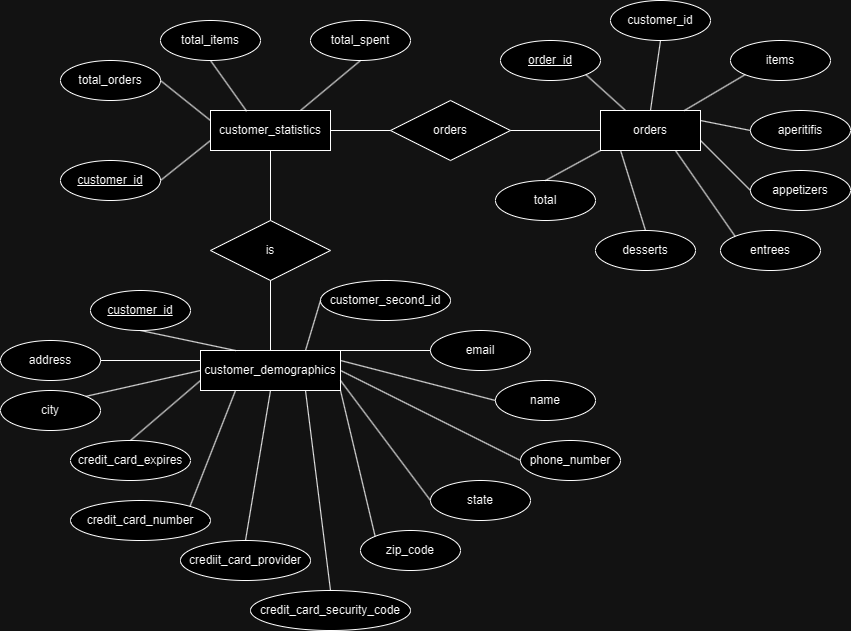

The diagram above was exported from draw.io. Its source (the exported page's mxGraphModel, read from the mxfile embedded in the PNG):
<mxGraphModel dx="778" dy="823" grid="1" gridSize="10" guides="1" tooltips="1" connect="1" arrows="1" fold="1" page="1" pageScale="1" pageWidth="850" pageHeight="1100" math="0" shadow="0">
  <root>
    <mxCell id="0" />
    <mxCell id="1" parent="0" />
    <mxCell id="HIEyZEo3T0CN1A4TAzYo-4" value="customer_demographics" style="whiteSpace=wrap;html=1;align=center;" vertex="1" parent="1">
      <mxGeometry x="200" y="350" width="140" height="40" as="geometry" />
    </mxCell>
    <mxCell id="HIEyZEo3T0CN1A4TAzYo-5" value="customer_statistics" style="whiteSpace=wrap;html=1;align=center;" vertex="1" parent="1">
      <mxGeometry x="210" y="110" width="120" height="40" as="geometry" />
    </mxCell>
    <mxCell id="HIEyZEo3T0CN1A4TAzYo-6" value="orders" style="whiteSpace=wrap;html=1;align=center;" vertex="1" parent="1">
      <mxGeometry x="600" y="110" width="100" height="40" as="geometry" />
    </mxCell>
    <mxCell id="HIEyZEo3T0CN1A4TAzYo-7" value="orders" style="shape=rhombus;perimeter=rhombusPerimeter;whiteSpace=wrap;html=1;align=center;" vertex="1" parent="1">
      <mxGeometry x="390" y="100" width="120" height="60" as="geometry" />
    </mxCell>
    <mxCell id="HIEyZEo3T0CN1A4TAzYo-8" value="is" style="shape=rhombus;perimeter=rhombusPerimeter;whiteSpace=wrap;html=1;align=center;" vertex="1" parent="1">
      <mxGeometry x="210" y="220" width="120" height="60" as="geometry" />
    </mxCell>
    <mxCell id="HIEyZEo3T0CN1A4TAzYo-10" value="" style="endArrow=none;html=1;rounded=0;exitX=0.5;exitY=1;exitDx=0;exitDy=0;entryX=0.5;entryY=0;entryDx=0;entryDy=0;" edge="1" parent="1" source="HIEyZEo3T0CN1A4TAzYo-5" target="HIEyZEo3T0CN1A4TAzYo-8">
      <mxGeometry relative="1" as="geometry">
        <mxPoint x="530" y="290" as="sourcePoint" />
        <mxPoint x="690" y="290" as="targetPoint" />
      </mxGeometry>
    </mxCell>
    <mxCell id="HIEyZEo3T0CN1A4TAzYo-11" value="" style="endArrow=none;html=1;rounded=0;exitX=0.5;exitY=1;exitDx=0;exitDy=0;" edge="1" parent="1" source="HIEyZEo3T0CN1A4TAzYo-8" target="HIEyZEo3T0CN1A4TAzYo-4">
      <mxGeometry relative="1" as="geometry">
        <mxPoint x="530" y="290" as="sourcePoint" />
        <mxPoint x="690" y="290" as="targetPoint" />
      </mxGeometry>
    </mxCell>
    <mxCell id="HIEyZEo3T0CN1A4TAzYo-12" value="" style="endArrow=none;html=1;rounded=0;exitX=1;exitY=0.5;exitDx=0;exitDy=0;entryX=0;entryY=0.5;entryDx=0;entryDy=0;" edge="1" parent="1" source="HIEyZEo3T0CN1A4TAzYo-5" target="HIEyZEo3T0CN1A4TAzYo-7">
      <mxGeometry relative="1" as="geometry">
        <mxPoint x="530" y="290" as="sourcePoint" />
        <mxPoint x="690" y="290" as="targetPoint" />
      </mxGeometry>
    </mxCell>
    <mxCell id="HIEyZEo3T0CN1A4TAzYo-13" value="" style="endArrow=none;html=1;rounded=0;exitX=1;exitY=0.5;exitDx=0;exitDy=0;entryX=0;entryY=0.5;entryDx=0;entryDy=0;" edge="1" parent="1" source="HIEyZEo3T0CN1A4TAzYo-7" target="HIEyZEo3T0CN1A4TAzYo-6">
      <mxGeometry relative="1" as="geometry">
        <mxPoint x="530" y="290" as="sourcePoint" />
        <mxPoint x="690" y="290" as="targetPoint" />
      </mxGeometry>
    </mxCell>
    <mxCell id="HIEyZEo3T0CN1A4TAzYo-15" value="zip_code" style="ellipse;whiteSpace=wrap;html=1;align=center;" vertex="1" parent="1">
      <mxGeometry x="360" y="530" width="100" height="40" as="geometry" />
    </mxCell>
    <mxCell id="HIEyZEo3T0CN1A4TAzYo-16" value="state" style="ellipse;whiteSpace=wrap;html=1;align=center;" vertex="1" parent="1">
      <mxGeometry x="430" y="480" width="100" height="40" as="geometry" />
    </mxCell>
    <mxCell id="HIEyZEo3T0CN1A4TAzYo-17" value="phone_number" style="ellipse;whiteSpace=wrap;html=1;align=center;" vertex="1" parent="1">
      <mxGeometry x="520" y="440" width="100" height="40" as="geometry" />
    </mxCell>
    <mxCell id="HIEyZEo3T0CN1A4TAzYo-18" value="name" style="ellipse;whiteSpace=wrap;html=1;align=center;" vertex="1" parent="1">
      <mxGeometry x="495" y="380" width="100" height="40" as="geometry" />
    </mxCell>
    <mxCell id="HIEyZEo3T0CN1A4TAzYo-19" value="email" style="ellipse;whiteSpace=wrap;html=1;align=center;" vertex="1" parent="1">
      <mxGeometry x="430" y="330" width="100" height="40" as="geometry" />
    </mxCell>
    <mxCell id="HIEyZEo3T0CN1A4TAzYo-20" value="customer_second_id" style="ellipse;whiteSpace=wrap;html=1;align=center;" vertex="1" parent="1">
      <mxGeometry x="320" y="280" width="130" height="40" as="geometry" />
    </mxCell>
    <mxCell id="HIEyZEo3T0CN1A4TAzYo-22" value="credit_card_security_code" style="ellipse;whiteSpace=wrap;html=1;align=center;" vertex="1" parent="1">
      <mxGeometry x="250" y="590" width="160" height="40" as="geometry" />
    </mxCell>
    <mxCell id="HIEyZEo3T0CN1A4TAzYo-23" value="credit_card_number" style="ellipse;whiteSpace=wrap;html=1;align=center;" vertex="1" parent="1">
      <mxGeometry x="70" y="500" width="140" height="40" as="geometry" />
    </mxCell>
    <mxCell id="HIEyZEo3T0CN1A4TAzYo-24" value="credit_card_expires" style="ellipse;whiteSpace=wrap;html=1;align=center;" vertex="1" parent="1">
      <mxGeometry x="70" y="440" width="120" height="40" as="geometry" />
    </mxCell>
    <mxCell id="HIEyZEo3T0CN1A4TAzYo-25" value="city" style="ellipse;whiteSpace=wrap;html=1;align=center;" vertex="1" parent="1">
      <mxGeometry y="390" width="100" height="40" as="geometry" />
    </mxCell>
    <mxCell id="HIEyZEo3T0CN1A4TAzYo-26" value="address" style="ellipse;whiteSpace=wrap;html=1;align=center;" vertex="1" parent="1">
      <mxGeometry y="340" width="100" height="40" as="geometry" />
    </mxCell>
    <mxCell id="HIEyZEo3T0CN1A4TAzYo-27" value="" style="endArrow=none;html=1;rounded=0;exitX=0.25;exitY=0;exitDx=0;exitDy=0;entryX=0.5;entryY=1;entryDx=0;entryDy=0;" edge="1" parent="1" source="HIEyZEo3T0CN1A4TAzYo-4" target="HIEyZEo3T0CN1A4TAzYo-32">
      <mxGeometry relative="1" as="geometry">
        <mxPoint x="320" y="280" as="sourcePoint" />
        <mxPoint x="180.00000000001046" y="320" as="targetPoint" />
      </mxGeometry>
    </mxCell>
    <mxCell id="HIEyZEo3T0CN1A4TAzYo-28" value="" style="endArrow=none;html=1;rounded=0;exitX=0;exitY=0.25;exitDx=0;exitDy=0;entryX=1;entryY=0.5;entryDx=0;entryDy=0;" edge="1" parent="1" source="HIEyZEo3T0CN1A4TAzYo-4" target="HIEyZEo3T0CN1A4TAzYo-26">
      <mxGeometry relative="1" as="geometry">
        <mxPoint x="320" y="280" as="sourcePoint" />
        <mxPoint x="480" y="280" as="targetPoint" />
      </mxGeometry>
    </mxCell>
    <mxCell id="HIEyZEo3T0CN1A4TAzYo-29" value="" style="endArrow=none;html=1;rounded=0;exitX=0;exitY=0.5;exitDx=0;exitDy=0;entryX=1;entryY=0;entryDx=0;entryDy=0;" edge="1" parent="1" source="HIEyZEo3T0CN1A4TAzYo-4" target="HIEyZEo3T0CN1A4TAzYo-25">
      <mxGeometry relative="1" as="geometry">
        <mxPoint x="320" y="280" as="sourcePoint" />
        <mxPoint x="480" y="280" as="targetPoint" />
      </mxGeometry>
    </mxCell>
    <mxCell id="HIEyZEo3T0CN1A4TAzYo-30" value="" style="endArrow=none;html=1;rounded=0;exitX=0;exitY=0.75;exitDx=0;exitDy=0;entryX=0.5;entryY=0;entryDx=0;entryDy=0;" edge="1" parent="1" source="HIEyZEo3T0CN1A4TAzYo-4" target="HIEyZEo3T0CN1A4TAzYo-24">
      <mxGeometry relative="1" as="geometry">
        <mxPoint x="320" y="280" as="sourcePoint" />
        <mxPoint x="480" y="280" as="targetPoint" />
      </mxGeometry>
    </mxCell>
    <mxCell id="HIEyZEo3T0CN1A4TAzYo-31" value="crediit_card_provider" style="ellipse;whiteSpace=wrap;html=1;align=center;" vertex="1" parent="1">
      <mxGeometry x="180" y="540" width="130" height="40" as="geometry" />
    </mxCell>
    <mxCell id="HIEyZEo3T0CN1A4TAzYo-32" value="customer_id" style="ellipse;whiteSpace=wrap;html=1;align=center;fontStyle=4;" vertex="1" parent="1">
      <mxGeometry x="90" y="290" width="100" height="40" as="geometry" />
    </mxCell>
    <mxCell id="HIEyZEo3T0CN1A4TAzYo-33" value="" style="endArrow=none;html=1;rounded=0;exitX=0.25;exitY=1;exitDx=0;exitDy=0;entryX=1;entryY=0;entryDx=0;entryDy=0;" edge="1" parent="1" source="HIEyZEo3T0CN1A4TAzYo-4" target="HIEyZEo3T0CN1A4TAzYo-23">
      <mxGeometry relative="1" as="geometry">
        <mxPoint x="540" y="300" as="sourcePoint" />
        <mxPoint x="700" y="300" as="targetPoint" />
      </mxGeometry>
    </mxCell>
    <mxCell id="HIEyZEo3T0CN1A4TAzYo-34" value="" style="endArrow=none;html=1;rounded=0;exitX=0.5;exitY=1;exitDx=0;exitDy=0;entryX=0.5;entryY=0;entryDx=0;entryDy=0;" edge="1" parent="1" source="HIEyZEo3T0CN1A4TAzYo-4" target="HIEyZEo3T0CN1A4TAzYo-31">
      <mxGeometry relative="1" as="geometry">
        <mxPoint x="300" y="370" as="sourcePoint" />
        <mxPoint x="460" y="370" as="targetPoint" />
      </mxGeometry>
    </mxCell>
    <mxCell id="HIEyZEo3T0CN1A4TAzYo-35" value="" style="endArrow=none;html=1;rounded=0;exitX=0.75;exitY=1;exitDx=0;exitDy=0;entryX=0.5;entryY=0;entryDx=0;entryDy=0;" edge="1" parent="1" source="HIEyZEo3T0CN1A4TAzYo-4" target="HIEyZEo3T0CN1A4TAzYo-22">
      <mxGeometry relative="1" as="geometry">
        <mxPoint x="300" y="370" as="sourcePoint" />
        <mxPoint x="460" y="370" as="targetPoint" />
      </mxGeometry>
    </mxCell>
    <mxCell id="HIEyZEo3T0CN1A4TAzYo-36" value="" style="endArrow=none;html=1;rounded=0;exitX=0;exitY=0.5;exitDx=0;exitDy=0;entryX=0.75;entryY=0;entryDx=0;entryDy=0;" edge="1" parent="1" source="HIEyZEo3T0CN1A4TAzYo-20" target="HIEyZEo3T0CN1A4TAzYo-4">
      <mxGeometry relative="1" as="geometry">
        <mxPoint x="300" y="370" as="sourcePoint" />
        <mxPoint x="460" y="370" as="targetPoint" />
      </mxGeometry>
    </mxCell>
    <mxCell id="HIEyZEo3T0CN1A4TAzYo-37" value="" style="endArrow=none;html=1;rounded=0;entryX=1;entryY=1;entryDx=0;entryDy=0;exitX=0;exitY=0;exitDx=0;exitDy=0;" edge="1" parent="1" source="HIEyZEo3T0CN1A4TAzYo-15" target="HIEyZEo3T0CN1A4TAzYo-4">
      <mxGeometry relative="1" as="geometry">
        <mxPoint x="160" y="370" as="sourcePoint" />
        <mxPoint x="320" y="370" as="targetPoint" />
      </mxGeometry>
    </mxCell>
    <mxCell id="HIEyZEo3T0CN1A4TAzYo-38" value="" style="endArrow=none;html=1;rounded=0;entryX=0;entryY=0.5;entryDx=0;entryDy=0;exitX=1;exitY=0.75;exitDx=0;exitDy=0;" edge="1" parent="1" source="HIEyZEo3T0CN1A4TAzYo-4" target="HIEyZEo3T0CN1A4TAzYo-16">
      <mxGeometry relative="1" as="geometry">
        <mxPoint x="160" y="370" as="sourcePoint" />
        <mxPoint x="320" y="370" as="targetPoint" />
      </mxGeometry>
    </mxCell>
    <mxCell id="HIEyZEo3T0CN1A4TAzYo-40" value="" style="endArrow=none;html=1;rounded=0;entryX=0;entryY=0.5;entryDx=0;entryDy=0;exitX=1;exitY=0.5;exitDx=0;exitDy=0;" edge="1" parent="1" source="HIEyZEo3T0CN1A4TAzYo-4" target="HIEyZEo3T0CN1A4TAzYo-17">
      <mxGeometry relative="1" as="geometry">
        <mxPoint x="160" y="370" as="sourcePoint" />
        <mxPoint x="320" y="370" as="targetPoint" />
      </mxGeometry>
    </mxCell>
    <mxCell id="HIEyZEo3T0CN1A4TAzYo-41" value="" style="endArrow=none;html=1;rounded=0;entryX=0;entryY=0.5;entryDx=0;entryDy=0;exitX=1;exitY=0.25;exitDx=0;exitDy=0;" edge="1" parent="1" source="HIEyZEo3T0CN1A4TAzYo-4" target="HIEyZEo3T0CN1A4TAzYo-18">
      <mxGeometry relative="1" as="geometry">
        <mxPoint x="350" y="370" as="sourcePoint" />
        <mxPoint x="510" y="370" as="targetPoint" />
      </mxGeometry>
    </mxCell>
    <mxCell id="HIEyZEo3T0CN1A4TAzYo-42" value="" style="endArrow=none;html=1;rounded=0;entryX=0;entryY=0.5;entryDx=0;entryDy=0;exitX=1;exitY=0;exitDx=0;exitDy=0;" edge="1" parent="1" source="HIEyZEo3T0CN1A4TAzYo-4" target="HIEyZEo3T0CN1A4TAzYo-19">
      <mxGeometry relative="1" as="geometry">
        <mxPoint x="350" y="370" as="sourcePoint" />
        <mxPoint x="510" y="370" as="targetPoint" />
      </mxGeometry>
    </mxCell>
    <mxCell id="HIEyZEo3T0CN1A4TAzYo-43" value="customer_id" style="ellipse;whiteSpace=wrap;html=1;align=center;fontStyle=4;" vertex="1" parent="1">
      <mxGeometry x="60" y="160" width="100" height="40" as="geometry" />
    </mxCell>
    <mxCell id="HIEyZEo3T0CN1A4TAzYo-44" value="total_spent" style="ellipse;whiteSpace=wrap;html=1;align=center;" vertex="1" parent="1">
      <mxGeometry x="310" y="20" width="100" height="40" as="geometry" />
    </mxCell>
    <mxCell id="HIEyZEo3T0CN1A4TAzYo-45" value="total_items" style="ellipse;whiteSpace=wrap;html=1;align=center;" vertex="1" parent="1">
      <mxGeometry x="160" y="20" width="100" height="40" as="geometry" />
    </mxCell>
    <mxCell id="HIEyZEo3T0CN1A4TAzYo-46" value="total_orders" style="ellipse;whiteSpace=wrap;html=1;align=center;" vertex="1" parent="1">
      <mxGeometry x="60" y="60" width="100" height="40" as="geometry" />
    </mxCell>
    <mxCell id="HIEyZEo3T0CN1A4TAzYo-48" value="" style="endArrow=none;html=1;rounded=0;entryX=1;entryY=0.5;entryDx=0;entryDy=0;exitX=0;exitY=0.75;exitDx=0;exitDy=0;" edge="1" parent="1" source="HIEyZEo3T0CN1A4TAzYo-5" target="HIEyZEo3T0CN1A4TAzYo-43">
      <mxGeometry relative="1" as="geometry">
        <mxPoint x="230" y="50" as="sourcePoint" />
        <mxPoint x="390" y="50" as="targetPoint" />
      </mxGeometry>
    </mxCell>
    <mxCell id="HIEyZEo3T0CN1A4TAzYo-49" value="" style="endArrow=none;html=1;rounded=0;exitX=1;exitY=0.5;exitDx=0;exitDy=0;entryX=0;entryY=0.25;entryDx=0;entryDy=0;" edge="1" parent="1" source="HIEyZEo3T0CN1A4TAzYo-46" target="HIEyZEo3T0CN1A4TAzYo-5">
      <mxGeometry relative="1" as="geometry">
        <mxPoint x="230" y="50" as="sourcePoint" />
        <mxPoint x="390" y="50" as="targetPoint" />
      </mxGeometry>
    </mxCell>
    <mxCell id="HIEyZEo3T0CN1A4TAzYo-50" value="" style="endArrow=none;html=1;rounded=0;exitX=0.5;exitY=1;exitDx=0;exitDy=0;entryX=0.301;entryY=0.017;entryDx=0;entryDy=0;entryPerimeter=0;" edge="1" parent="1" source="HIEyZEo3T0CN1A4TAzYo-45" target="HIEyZEo3T0CN1A4TAzYo-5">
      <mxGeometry relative="1" as="geometry">
        <mxPoint x="230" y="50" as="sourcePoint" />
        <mxPoint x="390" y="50" as="targetPoint" />
      </mxGeometry>
    </mxCell>
    <mxCell id="HIEyZEo3T0CN1A4TAzYo-51" value="" style="endArrow=none;html=1;rounded=0;entryX=0.5;entryY=1;entryDx=0;entryDy=0;exitX=0.75;exitY=0;exitDx=0;exitDy=0;" edge="1" parent="1" source="HIEyZEo3T0CN1A4TAzYo-5" target="HIEyZEo3T0CN1A4TAzYo-44">
      <mxGeometry relative="1" as="geometry">
        <mxPoint x="230" y="50" as="sourcePoint" />
        <mxPoint x="390" y="50" as="targetPoint" />
      </mxGeometry>
    </mxCell>
    <mxCell id="HIEyZEo3T0CN1A4TAzYo-52" value="order_id" style="ellipse;whiteSpace=wrap;html=1;align=center;fontStyle=4;" vertex="1" parent="1">
      <mxGeometry x="500" y="40" width="100" height="40" as="geometry" />
    </mxCell>
    <mxCell id="HIEyZEo3T0CN1A4TAzYo-53" value="items" style="ellipse;whiteSpace=wrap;html=1;align=center;" vertex="1" parent="1">
      <mxGeometry x="730" y="40" width="100" height="40" as="geometry" />
    </mxCell>
    <mxCell id="HIEyZEo3T0CN1A4TAzYo-54" value="total" style="ellipse;whiteSpace=wrap;html=1;align=center;" vertex="1" parent="1">
      <mxGeometry x="495" y="180" width="100" height="40" as="geometry" />
    </mxCell>
    <mxCell id="HIEyZEo3T0CN1A4TAzYo-55" value="desserts" style="ellipse;whiteSpace=wrap;html=1;align=center;" vertex="1" parent="1">
      <mxGeometry x="595" y="230" width="100" height="40" as="geometry" />
    </mxCell>
    <mxCell id="HIEyZEo3T0CN1A4TAzYo-56" value="entrees" style="ellipse;whiteSpace=wrap;html=1;align=center;" vertex="1" parent="1">
      <mxGeometry x="720" y="230" width="100" height="40" as="geometry" />
    </mxCell>
    <mxCell id="HIEyZEo3T0CN1A4TAzYo-57" value="appetizers" style="ellipse;whiteSpace=wrap;html=1;align=center;" vertex="1" parent="1">
      <mxGeometry x="750" y="170" width="100" height="40" as="geometry" />
    </mxCell>
    <mxCell id="HIEyZEo3T0CN1A4TAzYo-58" value="aperitifis" style="ellipse;whiteSpace=wrap;html=1;align=center;" vertex="1" parent="1">
      <mxGeometry x="750" y="110" width="100" height="40" as="geometry" />
    </mxCell>
    <mxCell id="HIEyZEo3T0CN1A4TAzYo-59" value="customer_id" style="ellipse;whiteSpace=wrap;html=1;align=center;" vertex="1" parent="1">
      <mxGeometry x="610" width="100" height="40" as="geometry" />
    </mxCell>
    <mxCell id="HIEyZEo3T0CN1A4TAzYo-60" value="" style="endArrow=none;html=1;rounded=0;entryX=1;entryY=1;entryDx=0;entryDy=0;exitX=0.25;exitY=0;exitDx=0;exitDy=0;" edge="1" parent="1" source="HIEyZEo3T0CN1A4TAzYo-6" target="HIEyZEo3T0CN1A4TAzYo-52">
      <mxGeometry relative="1" as="geometry">
        <mxPoint x="520" y="50" as="sourcePoint" />
        <mxPoint x="680" y="50" as="targetPoint" />
      </mxGeometry>
    </mxCell>
    <mxCell id="HIEyZEo3T0CN1A4TAzYo-61" value="" style="endArrow=none;html=1;rounded=0;exitX=0;exitY=1;exitDx=0;exitDy=0;" edge="1" parent="1" source="HIEyZEo3T0CN1A4TAzYo-53" target="HIEyZEo3T0CN1A4TAzYo-6">
      <mxGeometry relative="1" as="geometry">
        <mxPoint x="520" y="50" as="sourcePoint" />
        <mxPoint x="680" y="50" as="targetPoint" />
      </mxGeometry>
    </mxCell>
    <mxCell id="HIEyZEo3T0CN1A4TAzYo-62" value="" style="endArrow=none;html=1;rounded=0;entryX=0.5;entryY=1;entryDx=0;entryDy=0;exitX=0.5;exitY=0;exitDx=0;exitDy=0;" edge="1" parent="1" source="HIEyZEo3T0CN1A4TAzYo-6" target="HIEyZEo3T0CN1A4TAzYo-59">
      <mxGeometry relative="1" as="geometry">
        <mxPoint x="520" y="50" as="sourcePoint" />
        <mxPoint x="680" y="50" as="targetPoint" />
      </mxGeometry>
    </mxCell>
    <mxCell id="HIEyZEo3T0CN1A4TAzYo-64" value="" style="endArrow=none;html=1;rounded=0;entryX=0;entryY=0.5;entryDx=0;entryDy=0;exitX=1;exitY=0.25;exitDx=0;exitDy=0;" edge="1" parent="1" source="HIEyZEo3T0CN1A4TAzYo-6" target="HIEyZEo3T0CN1A4TAzYo-58">
      <mxGeometry relative="1" as="geometry">
        <mxPoint x="520" y="50" as="sourcePoint" />
        <mxPoint x="680" y="50" as="targetPoint" />
      </mxGeometry>
    </mxCell>
    <mxCell id="HIEyZEo3T0CN1A4TAzYo-65" value="" style="endArrow=none;html=1;rounded=0;entryX=0.5;entryY=0;entryDx=0;entryDy=0;exitX=0;exitY=1;exitDx=0;exitDy=0;" edge="1" parent="1" source="HIEyZEo3T0CN1A4TAzYo-6" target="HIEyZEo3T0CN1A4TAzYo-54">
      <mxGeometry relative="1" as="geometry">
        <mxPoint x="520" y="50" as="sourcePoint" />
        <mxPoint x="680" y="50" as="targetPoint" />
      </mxGeometry>
    </mxCell>
    <mxCell id="HIEyZEo3T0CN1A4TAzYo-66" value="" style="endArrow=none;html=1;rounded=0;entryX=0.5;entryY=0;entryDx=0;entryDy=0;exitX=0.203;exitY=1.017;exitDx=0;exitDy=0;exitPerimeter=0;" edge="1" parent="1" source="HIEyZEo3T0CN1A4TAzYo-6" target="HIEyZEo3T0CN1A4TAzYo-55">
      <mxGeometry relative="1" as="geometry">
        <mxPoint x="520" y="50" as="sourcePoint" />
        <mxPoint x="680" y="50" as="targetPoint" />
      </mxGeometry>
    </mxCell>
    <mxCell id="HIEyZEo3T0CN1A4TAzYo-67" value="" style="endArrow=none;html=1;rounded=0;entryX=0;entryY=0;entryDx=0;entryDy=0;exitX=0.75;exitY=1;exitDx=0;exitDy=0;" edge="1" parent="1" source="HIEyZEo3T0CN1A4TAzYo-6" target="HIEyZEo3T0CN1A4TAzYo-56">
      <mxGeometry relative="1" as="geometry">
        <mxPoint x="520" y="50" as="sourcePoint" />
        <mxPoint x="680" y="50" as="targetPoint" />
      </mxGeometry>
    </mxCell>
    <mxCell id="HIEyZEo3T0CN1A4TAzYo-68" value="" style="endArrow=none;html=1;rounded=0;entryX=0;entryY=0.5;entryDx=0;entryDy=0;exitX=1;exitY=0.75;exitDx=0;exitDy=0;" edge="1" parent="1" source="HIEyZEo3T0CN1A4TAzYo-6" target="HIEyZEo3T0CN1A4TAzYo-57">
      <mxGeometry relative="1" as="geometry">
        <mxPoint x="520" y="50" as="sourcePoint" />
        <mxPoint x="680" y="50" as="targetPoint" />
      </mxGeometry>
    </mxCell>
  </root>
</mxGraphModel>